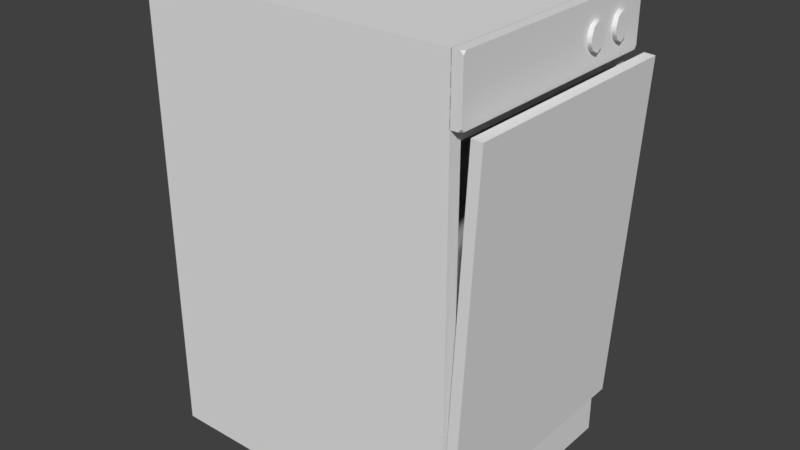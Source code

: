 # Source: dishwasher.blend  (saved by Blender 2.79.0; exported with 4.5.12 LTS)
import bpy
from mathutils import Matrix  # noqa: F401  (used for matrix-valued properties, if any)

bpy.ops.wm.read_factory_settings(use_empty=True)
scene = bpy.context.scene
scene.name = 'Scene'

# ---- collections
col_collection_1 = bpy.data.collections.new('Collection 1'); scene.collection.children.link(col_collection_1)

# ---- materials (node trees are filled in below, after node groups)
mat_white_005 = bpy.data.materials.new('white.005')
mat_white_005.alpha_threshold = 0.0
mat_white_005.use_transparent_shadow = False
mat_white_005.roughness = 0.5
mat_flwhite1 = bpy.data.materials.new('flwhite1')
mat_flwhite1.alpha_threshold = 0.0
mat_flwhite1.use_transparent_shadow = False
mat_flwhite1.roughness = 0.5

# ---- material node trees

# ---- world
world_world = bpy.data.worlds.new('World'); scene.world = world_world
world_world.color = (0.05088, 0.05088, 0.05088)
world_world.use_sun_shadow = False
world_world.sun_shadow_jitter_overblur = 0.0
world_world.cycles.sampling_method = 'MANUAL'

# ---- meshes
me_porte_2 = bpy.data.meshes.new('Porte_2')
me_porte_2.from_pydata([(22.57, 10.19, -29.26), (22.57, 10.3, -27.28), (0.06863, 10.25, -28.27), (-22.43, 10.19, -29.26), (-22.43, 10.3, -27.28), (0.06863, 42.15, -30.93), (-22.43, 74.11, -32.59), (22.57, 74.11, -32.59), (22.57, 42.2, -29.93), (22.57, 74.21, -30.6), (0.06863, 42.25, -28.94), (-22.43, 74.21, -30.6), (0.06863, 74.16, -31.6), (-22.43, 42.2, -29.93), (21.07, 6.403, 30.12), (21.07, 6.403, -25.16), (-0.08136, 6.403, 2.481), (-21.23, 6.403, -25.16), (-21.23, 6.403, 30.12), (21.07, 40.4, 2.481), (21.07, 74.4, -25.16), (21.07, 74.4, 30.12), (-0.08136, 40.4, 30.12), (-21.23, 74.4, 30.12), (-0.08136, 74.4, 2.481), (-21.23, 74.4, -25.16), (-21.23, 40.4, 2.481), (-20.33, 11.6, -25.16), (20.17, 11.6, -25.16), (20.17, 72.2, -25.16), (-20.33, 72.2, -25.16), (20.17, 72.2, -27.25), (20.17, 11.6, -27.25), (22.57, 85.45, -27.25), (-20.33, 11.6, -27.25), (-22.43, 0.4529, 32.41), (22.57, 0.4529, 32.41), (0.06863, 42.95, 32.41), (-22.43, 0.4529, -27.25), (-22.43, 85.45, -27.25), (-20.33, 72.2, -27.25), (22.57, 0.4529, -27.25), (22.57, 85.45, 32.41), (0.06863, 0.4529, 2.581), (-22.43, 42.95, 2.581), (-22.43, 85.45, 32.41), (0.06863, 85.45, 2.581), (22.57, 42.95, 2.581), (22.57, 74.45, -28.53), (22.57, 74.45, -27.15), (0.06863, 74.45, -28.14), (22.12, 74.45, -29.12), (-21.97, 74.45, -29.14), (22.11, 74.45, -29.14), (-21.99, 74.45, -29.12), (-22.43, 74.45, -27.15), (-22.43, 74.45, -28.53), (-22.04, 74.55, -29.14), (0.06863, 79.95, -29.14), (22.18, 74.55, -29.14), (-22.43, 75.06, -29.14), (-22.43, 84.84, -29.14), (-22.04, 85.36, -29.14), (-21.97, 85.45, -29.14), (22.11, 85.45, -29.14), (22.18, 85.36, -29.14), (22.57, 84.84, -29.14), (22.57, 75.06, -29.14), (22.57, 74.97, -29.04), (22.57, 79.95, -28.14), (22.57, 84.93, -29.04), (22.57, 85.45, -28.53), (22.57, 85.45, -27.15), (0.06863, 79.95, -27.15), (-22.43, 85.45, -27.15), (22.12, 85.45, -29.12), (0.06863, 85.45, -28.14), (-21.99, 85.45, -29.12), (-22.43, 85.45, -28.53), (-22.43, 79.95, -28.14), (-22.43, 74.97, -29.04), (-22.43, 84.93, -29.04), (22.42, 74.66, -28.93), (-22.28, 74.66, -28.93), (22.42, 85.25, -28.93), (-22.28, 85.25, -28.93), (-17.31, 78.01, -29.93), (-17.86, 79.78, -29.93), (-15.98, 79.78, -29.93), (-15.98, 77.28, -29.93), (-14.66, 78.01, -29.93), (-14.11, 79.78, -29.93), (-14.66, 81.55, -29.93), (-15.98, 82.28, -29.93), (-17.31, 81.55, -29.93), (-17.86, 79.78, -28.94), (-17.31, 78.01, -28.94), (-15.98, 77.28, -28.94), (-14.66, 78.01, -28.94), (-14.11, 79.78, -28.94), (-14.66, 81.55, -28.94), (-15.98, 82.28, -28.94), (-17.31, 81.55, -28.94), (-15.98, 79.78, -28.94), (-10.41, 78.01, -29.93), (-10.96, 79.78, -29.93), (-9.081, 79.78, -29.93), (-9.081, 77.28, -29.93), (-7.755, 78.01, -29.93), (-7.206, 79.78, -29.93), (-7.755, 81.55, -29.93), (-9.081, 82.28, -29.93), (-10.41, 81.55, -29.93), (-10.96, 79.78, -28.94), (-10.41, 78.01, -28.94), (-9.081, 77.28, -28.94), (-7.755, 78.01, -28.94), (-7.206, 79.78, -28.94), (-7.755, 81.55, -28.94), (-9.081, 82.28, -28.94), (-10.41, 81.55, -28.94), (-9.081, 79.78, -28.94)], [], [(0, 1, 2), (3, 0, 2), (4, 3, 2), (1, 4, 2), (0, 3, 5), (3, 6, 5), (6, 7, 5), (7, 0, 5), (1, 0, 8), (0, 7, 8), (7, 9, 8), (9, 1, 8), (4, 1, 10), (1, 9, 10), (9, 11, 10), (11, 4, 10), (9, 7, 12), (7, 6, 12), (6, 11, 12), (11, 9, 12), (3, 4, 13), (4, 11, 13), (11, 6, 13), (6, 3, 13), (14, 15, 16), (15, 17, 16), (17, 18, 16), (18, 14, 16), (15, 14, 19), (20, 15, 19), (21, 20, 19), (14, 21, 19), (14, 18, 22), (21, 14, 22), (23, 21, 22), (18, 23, 22), (20, 21, 24), (25, 20, 24), (23, 25, 24), (21, 23, 24), (18, 17, 26), (23, 18, 26), (25, 23, 26), (17, 25, 26), (27, 17, 28), (28, 17, 15), (27, 25, 17), (29, 20, 30), (30, 20, 25), (29, 15, 20), (25, 27, 30), (15, 29, 28), (29, 31, 32), (31, 33, 32), (27, 28, 34), (35, 36, 37), (38, 39, 34), (31, 30, 40), (29, 30, 31), (41, 32, 33), (33, 31, 40), (34, 30, 27), (36, 42, 37), (28, 32, 34), (32, 28, 29), (41, 36, 43), (41, 34, 32), (38, 41, 43), (39, 40, 34), (33, 40, 39), (38, 34, 41), (34, 40, 30), (36, 35, 43), (35, 38, 43), (39, 38, 44), (38, 35, 44), (35, 45, 44), (45, 39, 44), (33, 39, 46), (39, 45, 46), (45, 42, 46), (42, 33, 46), (41, 33, 47), (33, 42, 47), (42, 36, 47), (36, 41, 47), (42, 45, 37), (45, 35, 37), (48, 49, 50), (48, 50, 51), (52, 53, 51), (51, 50, 54), (52, 51, 54), (55, 56, 54), (55, 54, 50), (49, 55, 50), (53, 52, 57), (57, 58, 59), (53, 57, 59), (60, 61, 62), (62, 58, 57), (60, 62, 57), (63, 64, 65), (65, 58, 62), (63, 65, 62), (66, 67, 59), (59, 58, 65), (66, 59, 65), (49, 48, 68), (49, 68, 69), (67, 66, 70), (70, 69, 68), (67, 70, 68), (71, 72, 69), (71, 69, 70), (72, 49, 69), (55, 49, 73), (49, 72, 73), (72, 74, 73), (74, 55, 73), (72, 71, 75), (72, 75, 76), (64, 63, 77), (77, 76, 75), (64, 77, 75), (78, 74, 76), (78, 76, 77), (74, 72, 76), (56, 55, 79), (56, 79, 80), (55, 74, 79), (74, 78, 81), (74, 81, 79), (61, 60, 80), (80, 79, 81), (61, 80, 81), (68, 48, 82), (48, 51, 82), (51, 53, 82), (53, 59, 82), (59, 67, 82), (67, 68, 82), (57, 52, 83), (52, 54, 83), (54, 56, 83), (56, 80, 83), (80, 60, 83), (60, 57, 83), (64, 75, 84), (65, 64, 84), (66, 65, 84), (70, 66, 84), (71, 70, 84), (75, 71, 84), (77, 63, 85), (63, 62, 85), (62, 61, 85), (61, 81, 85), (81, 78, 85), (78, 77, 85), (86, 87, 88), (89, 86, 88), (90, 89, 88), (91, 90, 88), (92, 91, 88), (93, 92, 88), (94, 93, 88), (87, 94, 88), (95, 87, 86), (96, 86, 89), (97, 89, 90), (98, 90, 91), (99, 91, 92), (100, 92, 93), (101, 93, 94), (102, 94, 87), (95, 86, 96), (96, 89, 97), (97, 90, 98), (98, 91, 99), (99, 92, 100), (100, 93, 101), (101, 94, 102), (102, 87, 95), (103, 95, 96), (103, 96, 97), (103, 97, 98), (103, 98, 99), (103, 99, 100), (103, 100, 101), (103, 101, 102), (103, 102, 95), (104, 105, 106), (107, 104, 106), (108, 107, 106), (109, 108, 106), (110, 109, 106), (111, 110, 106), (112, 111, 106), (105, 112, 106), (113, 105, 104), (114, 104, 107), (115, 107, 108), (116, 108, 109), (117, 109, 110), (118, 110, 111), (119, 111, 112), (120, 112, 105), (113, 104, 114), (114, 107, 115), (115, 108, 116), (116, 109, 117), (117, 110, 118), (118, 111, 119), (119, 112, 120), (120, 105, 113), (121, 113, 114), (121, 114, 115), (121, 115, 116), (121, 116, 117), (121, 117, 118), (121, 118, 119), (121, 119, 120), (121, 120, 113)])
me_porte_2.polygons.foreach_set('use_smooth', [True] * 224)
me_porte_2.polygons.foreach_set('material_index', [0, 0, 0, 0, 0, 0, 0, 0, 0, 0, 0, 0, 0, 0, 0, 0, 0, 0, 0, 0, 0, 0, 0, 0, 0, 0, 0, 0, 0, 0, 0, 0, 0, 0, 0, 0, 0, 0, 0, 0, 0, 0, 0, 0, 0, 0, 0, 0, 0, 0, 0, 0, 0, 0, 0, 0, 0, 0, 0, 0, 0, 0, 0, 0, 0, 0, 0, 0, 0, 0, 0, 0, 0, 0, 0, 0, 0, 0, 0, 0, 0, 0, 0, 0, 0, 0, 0, 0, 0, 0, 0, 0, 0, 0, 0, 0, 0, 0, 0, 0, 0, 0, 0, 0, 0, 0, 0, 0, 0, 0, 0, 0, 0, 0, 0, 0, 0, 0, 0, 0, 0, 0, 0, 0, 0, 0, 0, 0, 0, 0, 0, 0, 0, 0, 0, 0, 0, 0, 0, 0, 0, 0, 0, 0, 0, 0, 0, 0, 0, 0, 0, 0, 0, 0, 0, 0, 0, 0, 0, 0, 1, 1, 1, 1, 1, 1, 1, 1, 1, 1, 1, 1, 1, 1, 1, 1, 1, 1, 1, 1, 1, 1, 1, 1, 1, 1, 1, 1, 1, 1, 1, 1, 1, 1, 1, 1, 1, 1, 1, 1, 1, 1, 1, 1, 1, 1, 1, 1, 1, 1, 1, 1, 1, 1, 1, 1, 1, 1, 1, 1, 1, 1, 1, 1])
_k = set([(0, 1), (0, 3), (0, 7), (1, 4), (1, 9), (3, 4), (3, 6), (4, 11), (6, 7), (6, 11), (7, 9), (9, 11), (14, 15), (14, 18), (14, 21), (15, 17), (15, 20), (17, 18), (17, 25), (18, 23), (20, 21), (20, 25), (21, 23), (23, 25), (27, 28), (27, 30), (27, 34), (28, 29), (28, 32), (29, 30), (29, 31), (30, 40), (31, 32), (31, 40), (32, 34), (33, 39), (33, 41), (33, 42), (34, 40), (35, 36), (35, 38), (35, 45), (36, 41), (36, 42), (38, 39), (38, 41), (39, 45), (42, 45), (48, 49), (48, 51), (48, 68), (49, 55), (49, 72), (51, 53), (51, 82), (52, 53), (52, 54), (52, 57), (52, 83), (53, 59), (53, 82), (54, 56), (54, 83), (55, 56), (55, 74), (56, 80), (57, 60), (59, 67), (60, 61), (60, 80), (61, 62), (61, 81), (62, 63), (63, 64), (63, 77), (63, 85), (64, 65), (64, 75), (64, 84), (65, 66), (66, 67), (66, 70), (67, 68), (70, 71), (71, 72), (71, 75), (72, 74), (74, 78), (75, 84), (77, 78), (77, 85), (78, 81), (86, 87), (86, 89), (87, 94), (89, 90), (90, 91), (91, 92), (92, 93), (93, 94), (95, 96), (95, 102), (96, 97), (97, 98), (98, 99), (99, 100), (100, 101), (101, 102), (104, 105), (104, 107), (105, 112), (107, 108), (108, 109), (109, 110), (110, 111), (111, 112), (113, 114), (113, 120), (114, 115), (115, 116), (116, 117), (117, 118), (118, 119), (119, 120)])
me_porte_2.attributes.new('sharp_edge', 'BOOLEAN', 'EDGE').data.foreach_set('value', [ (min(e.vertices), max(e.vertices)) in _k for e in me_porte_2.edges])
me_porte_2.materials.append(mat_white_005)
me_porte_2.materials.append(mat_flwhite1)
me_porte_2.use_remesh_preserve_volume = False
me_porte_2.use_remesh_preserve_attributes = False
me_porte_2.use_mirror_vertex_groups = False
me_porte_2.update()
me_porte_2.normals_split_custom_set([tuple(v) for v in zip(*[iter([4.088e-07, -0.9987, 0.05173, 4.686e-07, -0.9987, 0.05183, -5.861e-08, -0.9987, 0.05183, -4.088e-07, -0.9987, 0.05173, 4.088e-07, -0.9987, 0.05173, -5.861e-08, -0.9987, 0.05183, -1.181e-06, -0.9987, 0.05183, -4.088e-07, -0.9987, 0.05173, -5.861e-08, -0.9987, 0.05183, 4.686e-07, -0.9987, 0.05183, -1.181e-06, -0.9987, 0.05183, -5.861e-08, -0.9987, 0.05183, 8.973e-06, -0.05252, -0.9986, -8.973e-06, -0.05252, -0.9986, 1.189e-07, -0.0527, -0.9986, -8.973e-06, -0.05252, -0.9986, -8.835e-06, -0.0525, -0.9986, 1.189e-07, -0.0527, -0.9986, -8.835e-06, -0.0525, -0.9986, 8.996e-06, -0.0525, -0.9986, 1.189e-07, -0.0527, -0.9986, 8.996e-06, -0.0525, -0.9986, 8.973e-06, -0.05252, -0.9986, 1.189e-07, -0.0527, -0.9986, 1.0, -2.939e-08, 0.0, 1.0, -2.939e-08, 0.0, 1.0, -1.185e-09, 0.0, 1.0, -2.939e-08, 0.0, 1.0, -8.816e-08, 0.0, 1.0, -1.185e-09, 0.0, 1.0, -8.816e-08, 0.0, 1.0, -8.816e-08, 0.0, 1.0, -1.185e-09, 0.0, 1.0, -8.816e-08, 0.0, 1.0, -2.939e-08, 0.0, 1.0, -1.185e-09, 0.0, -5.664e-06, 0.0525, 0.9986, 8.996e-06, 0.0525, 0.9986, -6.31e-08, 0.05261, 0.9986, 8.996e-06, 0.0525, 0.9986, 8.996e-06, 0.05204, 0.9986, -6.31e-08, 0.05261, 0.9986, 8.996e-06, 0.05204, 0.9986, -8.996e-06, 0.05204, 0.9986, -6.31e-08, 0.05261, 0.9986, -8.996e-06, 0.05204, 0.9986, -5.664e-06, 0.0525, 0.9986, -6.31e-08, 0.05261, 0.9986, 3.954e-07, 0.9987, -0.05164, 1.103e-06, 0.9986, -0.05231, 3.328e-08, 0.9987, -0.05183, 1.103e-06, 0.9986, -0.05231, -1.103e-06, 0.9986, -0.05231, 3.328e-08, 0.9987, -0.05183, -1.103e-06, 0.9986, -0.05231, -2.989e-07, 0.9987, -0.05164, 3.328e-08, 0.9987, -0.05183, -2.989e-07, 0.9987, -0.05164, 3.954e-07, 0.9987, -0.05164, 3.328e-08, 0.9987, -0.05183, -1.0, 1.778e-09, 0.0, -1.0, 5.925e-10, 0.0, -1.0, 5.877e-08, 0.0, -1.0, 5.925e-10, 0.0, -1.0, 5.926e-10, 0.0, -1.0, 5.877e-08, 0.0, -1.0, 5.926e-10, 0.0, -1.0, 1.777e-09, 0.0, -1.0, 5.877e-08, 0.0, -1.0, 1.777e-09, 0.0, -1.0, 1.778e-09, 0.0, -1.0, 5.877e-08, 0.0, 0.0, 1.0, 0.0, 0.0, 1.0, 0.0, 0.0, 1.0, 0.0, 0.0, 1.0, 0.0, 0.0, 1.0, 0.0, 0.0, 1.0, 0.0, 0.0, 1.0, 0.0, 0.0, 1.0, 0.0, 0.0, 1.0, 0.0, 0.0, 1.0, 0.0, 0.0, 1.0, 0.0, 0.0, 1.0, 0.0, -1.0, 3.672e-08, 0.0, -1.0, 3.672e-08, 0.0, -1.0, -9.047e-15, 0.0, -1.0, -3.672e-08, 0.0, -1.0, 3.672e-08, 0.0, -1.0, -9.047e-15, 0.0, -1.0, -3.672e-08, 0.0, -1.0, -3.672e-08, 0.0, -1.0, -9.047e-15, 0.0, -1.0, 3.672e-08, 0.0, -1.0, -3.672e-08, 0.0, -1.0, -9.047e-15, 0.0, 0.0, 0.0, -1.0, 0.0, 0.0, -1.0, 0.0, 0.0, -1.0, 0.0, 0.0, -1.0, 0.0, 0.0, -1.0, 0.0, 0.0, -1.0, 0.0, 0.0, -1.0, 0.0, 0.0, -1.0, 0.0, 0.0, -1.0, 0.0, 0.0, -1.0, 0.0, 0.0, -1.0, 0.0, 0.0, -1.0, 0.0, -1.0, 0.0, 0.0, -1.0, 0.0, 0.0, -1.0, 0.0, 0.0, -1.0, 0.0, 0.0, -1.0, 0.0, 0.0, -1.0, 0.0, 0.0, -1.0, 0.0, 0.0, -1.0, 0.0, 0.0, -1.0, 0.0, 0.0, -1.0, 0.0, 0.0, -1.0, 0.0, 0.0, -1.0, 0.0, 1.0, 3.672e-08, 0.0, 1.0, 3.672e-08, 0.0, 1.0, -9.047e-15, 0.0, 1.0, -3.672e-08, 0.0, 1.0, 3.672e-08, 0.0, 1.0, -9.047e-15, 0.0, 1.0, -3.672e-08, 0.0, 1.0, -3.672e-08, 0.0, 1.0, -9.047e-15, 0.0, 1.0, 3.672e-08, 0.0, 1.0, -3.672e-08, 0.0, 1.0, -9.047e-15, 0.0, 0.0, 0.0, 1.0, 0.0, 0.0, 1.0, 0.0, 0.0, 1.0, 0.0, 0.0, 1.0, 0.0, 0.0, 1.0, 0.0, 0.0, 1.0, 0.0, 0.0, 1.0, 0.0, 0.0, 1.0, 0.0, 0.0, 1.0, 0.0, 0.0, 1.0, 0.0, 0.0, 1.0, 0.0, 0.0, 1.0, 0.0, 0.0, 1.0, 0.0, 0.0, 1.0, 0.0, 0.0, 1.0, 0.0, 0.0, 1.0, 0.0, 0.0, 1.0, 0.0, 0.0, 1.0, 0.0, 0.0, 1.0, 0.0, 0.0, 1.0, 0.0, 0.0, 1.0, 0.0, 0.0, 1.0, 0.0, 0.0, 1.0, 0.0, 0.0, 1.0, -1.0, 0.0, 0.0, -1.0, 0.0, 0.0, -1.0, 0.0, 0.0, 0.0, 0.0, -1.0, 0.0, 0.0, -1.0, 0.0, 0.0, -1.0, 0.0, 1.0, 0.0, 0.0, 1.0, 0.0, 0.0, 1.0, 0.0, 3.957e-08, 0.0, 1.0, -3.957e-08, 0.0, 1.0, 0.0, 0.0, 1.0, 0.0, 0.0, -1.0, -1.572e-07, 0.0, -1.0, -1.157e-08, 0.0, -1.0, 0.0, -1.0, 0.0, 0.0, -1.0, 0.0, 0.0, -1.0, 0.0, 0.0, -1.0, 0.0, 0.0, -1.0, 0.0, 0.0, -1.0, 0.0, 0.0, 0.0, -1.0, 0.0, 0.0, -1.0, 0.0, 0.0, -1.0, 0.0, 0.0, -1.0, 0.0, 0.0, -1.0, -1.215e-06, 0.0, -1.0, 1.0, 0.0, 0.0, 1.0, 0.0, 0.0, 1.0, 0.0, 0.0, -3.957e-08, 0.0, 1.0, -3.957e-08, 0.0, 1.0, 0.0, 0.0, 1.0, 0.0, 1.0, 0.0, 0.0, 1.0, 0.0, 0.0, 1.0, 0.0, -1.0, 0.0, 0.0, -1.0, 0.0, 0.0, -1.0, 0.0, 0.0, 0.0, -1.0, 0.0, 0.0, -1.0, 0.0, 0.0, -1.0, 0.0, 0.0, 0.0, -1.0, -1.157e-08, 0.0, -1.0, 0.0, 0.0, -1.0, 0.0, -1.0, 0.0, 0.0, -1.0, 0.0, 0.0, -1.0, 0.0, -1.572e-07, 0.0, -1.0, -1.215e-06, 0.0, -1.0, -1.157e-08, 0.0, -1.0, 0.0, 0.0, -1.0, -1.215e-06, 0.0, -1.0, -1.572e-07, 0.0, -1.0, 0.0, 0.0, -1.0, -1.157e-08, 0.0, -1.0, 0.0, 0.0, -1.0, 1.0, 0.0, 0.0, 1.0, 0.0, 0.0, 1.0, 0.0, 0.0, 0.0, -1.0, 0.0, 0.0, -1.0, 0.0, 0.0, -1.0, 0.0, 0.0, -1.0, 0.0, 0.0, -1.0, 0.0, 0.0, -1.0, 0.0, -1.0, 2.939e-08, 0.0, -1.0, -2.939e-08, 0.0, -1.0, 3.393e-15, 0.0, -1.0, -2.939e-08, 0.0, -1.0, -2.939e-08, 0.0, -1.0, 3.393e-15, 0.0, -1.0, -2.939e-08, 0.0, -1.0, 2.939e-08, 0.0, -1.0, 3.393e-15, 0.0, -1.0, 2.939e-08, 0.0, -1.0, 2.939e-08, 0.0, -1.0, 3.393e-15, 0.0, 0.0, 1.0, 0.0, 0.0, 1.0, 0.0, 0.0, 1.0, 0.0, 0.0, 1.0, 0.0, 0.0, 1.0, 0.0, 0.0, 1.0, 0.0, 0.0, 1.0, 0.0, 0.0, 1.0, 0.0, 0.0, 1.0, 0.0, 0.0, 1.0, 0.0, 0.0, 1.0, 0.0, 0.0, 1.0, 0.0, 1.0, -5.878e-08, 0.0, 1.0, 5.878e-08, 0.0, 1.0, 3.393e-15, 0.0, 1.0, 5.878e-08, 0.0, 1.0, 5.878e-08, 0.0, 1.0, 3.393e-15, 0.0, 1.0, 5.878e-08, 0.0, 1.0, -5.878e-08, 0.0, 1.0, 3.393e-15, 0.0, 1.0, -5.878e-08, 0.0, 1.0, -5.878e-08, 0.0, 1.0, 3.393e-15, 0.0, -3.957e-08, 0.0, 1.0, 3.957e-08, 0.0, 1.0, 0.0, 0.0, 1.0, 3.957e-08, 0.0, 1.0, 3.957e-08, 0.0, 1.0, 0.0, 0.0, 1.0, 0.0, -1.0, 0.0, 0.0, -1.0, 0.0, 0.0, -1.0, 0.0, 0.0, -1.0, 0.0, 0.0, -1.0, 0.0, 0.0, -1.0, 2.013e-05, 0.0, -1.0, 1.057e-08, 0.0, -1.0, 6.714e-05, 0.0, -1.0, 2.013e-05, 0.0, -1.0, 2.013e-05, 0.0, -1.0, 0.0, 0.0, -1.0, 0.0, 0.0, -1.0, 1.057e-08, 0.0, -1.0, 2.013e-05, 0.0, -1.0, 0.0, 0.0, -1.0, 0.0, 0.0, -1.0, 0.0, 0.0, -1.0, 0.0, 0.0, -1.0, 0.0, 0.0, -1.0, 0.0, 0.0, -1.0, 0.0, 0.0, -1.0, 0.0, 0.0, -1.0, 0.0, 0.0, -1.0, 0.0, 0.0, 0.0, -1.0, 0.0, 0.0, -1.0, 0.0, 0.0, -1.0, 0.0, 0.0, -1.0, 0.0, 0.0, -1.0, -1.65e-06, 0.0, -1.0, 0.0, 0.0, -1.0, 0.0, 0.0, -1.0, -1.65e-06, 0.0, -1.0, 1.289e-07, 0.0, -1.0, -0.000327, -1.086e-08, -1.0, 1.65e-06, 0.0, -1.0, 1.65e-06, 0.0, -1.0, 0.0, 0.0, -1.0, 0.0, 0.0, -1.0, 1.289e-07, 0.0, -1.0, 1.65e-06, 0.0, -1.0, 0.0, 0.0, -1.0, 0.0, 0.0, -1.0, 0.0, 0.0, -1.0, 0.0, 0.0, -1.0, 0.0, 0.0, -1.0, 0.0, 0.0, -1.0, 1.65e-06, 0.0, -1.0, 0.0, 0.0, -1.0, 0.0, 0.0, -1.0, 1.65e-06, 0.0, -1.0, -1.289e-07, 0.0, -1.0, 0.000327, 1.086e-08, -1.0, -1.65e-06, 0.0, -1.0, -1.65e-06, 0.0, -1.0, 0.0, 0.0, -1.0, 0.0, 0.0, -1.0, -1.289e-07, 0.0, -1.0, -1.65e-06, 0.0, -1.0, 0.0, 0.0, -1.0, 1.0, 1.774e-07, 0.0, 1.0, 2.668e-06, 0.0, 1.0, 2.396e-07, 0.0, 1.0, 1.774e-07, 0.0, 1.0, 2.396e-07, 0.0, 1.0, -2.192e-08, 0.0, 1.0, 0.0, 0.0, 1.0, 0.0, 0.0, 1.0, 0.0, 0.0, 1.0, 0.0, 0.0, 1.0, -2.192e-08, 0.0, 1.0, 2.396e-07, 0.0, 1.0, 0.0, 0.0, 1.0, 0.0, 0.0, 1.0, 2.396e-07, 0.0, 1.0, 0.0, 0.0, 1.0, 0.0, 0.0, 1.0, -2.192e-08, 0.0, 1.0, 0.0, 0.0, 1.0, -2.192e-08, 0.0, 1.0, 0.0, 0.0, 1.0, 0.0, 0.0, 1.0, 1.774e-07, 0.0, 1.0, -2.192e-08, 0.0, 0.0, 0.0, 1.0, 0.0, 0.0, 1.0, 0.0, 0.0, 1.0, 0.0, 0.0, 1.0, 0.0, 0.0, 1.0, 0.0, 0.0, 1.0, 0.0, 0.0, 1.0, 0.0, 0.0, 1.0, 0.0, 0.0, 1.0, 0.0, 0.0, 1.0, 0.0, 0.0, 1.0, 0.0, 0.0, 1.0, 0.0, 1.0, 4.623e-06, 0.0, 1.0, 0.0, 0.0, 1.0, 3.073e-06, 0.0, 1.0, 4.623e-06, 0.0, 1.0, 3.073e-06, 0.0, 1.0, 1.564e-07, 0.0, 1.0, 2.728e-08, 0.0, 1.0, 0.0001731, 0.0, 1.0, 6.436e-05, 0.0, 1.0, 6.436e-05, 0.0, 1.0, 1.564e-07, 0.0, 1.0, 3.073e-06, 0.0, 1.0, 2.728e-08, 0.0, 1.0, 6.436e-05, 0.0, 1.0, 3.073e-06, 0.0, 1.0, 6.864e-06, 0.0, 1.0, 0.0, 0.0, 1.0, 1.564e-07, 0.0, 1.0, 6.864e-06, 0.0, 1.0, 1.564e-07, 0.0, 1.0, 6.436e-05, 0.0, 1.0, 0.0, 0.0, 1.0, 4.623e-06, 0.0, 1.0, 1.564e-07, -1.0, 0.0, 0.0, -1.0, 0.0, 0.0, -1.0, -2.192e-08, 0.0, -1.0, 0.0, 0.0, -1.0, -2.192e-08, 0.0, -1.0, 0.0, 0.0, -1.0, 0.0, 0.0, -1.0, 1.774e-07, 0.0, -1.0, -2.192e-08, 0.0, -1.0, 1.774e-07, 0.0, -1.0, 2.668e-06, 0.0, -1.0, 2.396e-07, 0.0, -1.0, 1.774e-07, 0.0, -1.0, 2.396e-07, 0.0, -1.0, -2.192e-08, 0.0, -1.0, 0.0, 0.0, -1.0, 0.0, 0.0, -1.0, 0.0, 0.0, -1.0, 0.0, 0.0, -1.0, -2.192e-08, 0.0, -1.0, 2.396e-07, 0.0, -1.0, 0.0, 0.0, -1.0, 0.0, 0.0, -1.0, 2.396e-07, 0.0, 0.4689, -0.6263, -0.6228, 0.4692, -0.6265, -0.6224, 0.4695, -0.6262, -0.6224, 0.4692, -0.6265, -0.6224, 0.4686, -0.627, -0.6223, 0.4695, -0.6262, -0.6224, 0.4672, -0.6565, -0.5923, 0.4668, -0.6566, -0.5924, 0.4674, -0.6561, -0.5925, 0.4696, -0.6262, -0.6224, 0.4697, -0.6261, -0.6224, 0.4695, -0.6262, -0.6224, 0.4697, -0.6261, -0.6224, 0.4693, -0.6262, -0.6226, 0.4695, -0.6262, -0.6224, 0.4693, -0.6262, -0.6226, 0.4689, -0.6263, -0.6228, 0.4695, -0.6262, -0.6224, -0.4699, -0.6259, -0.6225, -0.47, -0.6259, -0.6224, -0.4695, -0.6262, -0.6224, -0.4651, -0.6582, -0.592, -0.4656, -0.658, -0.5919, -0.4662, -0.6577, -0.5917, -0.4686, -0.627, -0.6223, -0.4691, -0.6265, -0.6224, -0.4695, -0.6262, -0.6224, -0.4691, -0.6265, -0.6224, -0.4688, -0.6264, -0.6228, -0.4695, -0.6262, -0.6224, -0.4688, -0.6264, -0.6228, -0.4693, -0.6262, -0.6226, -0.4695, -0.6262, -0.6224, -0.4693, -0.6262, -0.6226, -0.4699, -0.6259, -0.6225, -0.4695, -0.6262, -0.6224, 0.4658, 0.6573, -0.5925, 0.4663, 0.6571, -0.5923, 0.4668, 0.6569, -0.5922, 0.4697, 0.6262, -0.6223, 0.4696, 0.6263, -0.6223, 0.4694, 0.6263, -0.6225, 0.4698, 0.626, -0.6225, 0.4697, 0.6262, -0.6223, 0.4694, 0.6263, -0.6225, 0.4698, 0.626, -0.6224, 0.4698, 0.626, -0.6225, 0.4694, 0.6263, -0.6225, 0.4691, 0.6266, -0.6224, 0.4698, 0.626, -0.6224, 0.4694, 0.6263, -0.6225, 0.4686, 0.627, -0.6224, 0.4691, 0.6266, -0.6224, 0.4694, 0.6263, -0.6225, -0.4653, 0.6578, -0.5923, -0.4648, 0.658, -0.5925, -0.4659, 0.6553, -0.5946, -0.47, 0.6259, -0.6224, -0.4699, 0.6259, -0.6225, -0.4695, 0.6262, -0.6224, -0.4699, 0.6259, -0.6225, -0.4698, 0.626, -0.6224, -0.4695, 0.6262, -0.6224, -0.4698, 0.626, -0.6224, -0.4699, 0.6259, -0.6224, -0.4695, 0.6262, -0.6224, -0.4699, 0.6259, -0.6224, -0.4691, 0.6265, -0.6224, -0.4695, 0.6262, -0.6224, -0.4691, 0.6265, -0.6224, -0.4686, 0.627, -0.6223, -0.4695, 0.6262, -0.6224, 0.0, 0.0, -1.0, 0.0, 0.0, -1.0, -2.357e-07, 0.0, -1.0, 0.0, 0.0, -1.0, 0.0, 0.0, -1.0, -2.357e-07, 0.0, -1.0, 0.0, 0.0, -1.0, 0.0, 0.0, -1.0, -2.357e-07, 0.0, -1.0, 0.0, 0.0, -1.0, 0.0, 0.0, -1.0, -2.357e-07, 0.0, -1.0, 1.387e-06, 0.0, -1.0, 0.0, 0.0, -1.0, -2.357e-07, 0.0, -1.0, -1.151e-06, 0.0, -1.0, 1.387e-06, 0.0, -1.0, -2.357e-07, 0.0, -1.0, -2.773e-06, 0.0, -1.0, -1.151e-06, 0.0, -1.0, -2.357e-07, 0.0, -1.0, 0.0, 0.0, -1.0, -2.773e-06, 0.0, -1.0, -2.357e-07, 0.0, -1.0, -1.0, 1.674e-06, 0.0, -1.0, -4.078e-06, 0.0, -0.6, -0.8, 0.0, -0.6, -0.8, 2.108e-08, -0.6, -0.8, 0.0, 1.896e-06, -1.0, 0.0, 8.17e-06, -1.0, 0.0, 1.896e-06, -1.0, 0.0, 0.6, -0.8, -2.108e-08, 0.6, -0.8, 0.0, 0.6, -0.8, -2.108e-08, 1.0, 2.553e-06, 0.0, 1.0, -4.967e-06, 0.0, 1.0, 2.553e-06, 0.0, 0.6, 0.8, 0.0, 0.6, 0.8, 2.108e-08, 0.6, 0.8, 0.0, 8.181e-06, 1.0, 0.0, 1.907e-06, 1.0, 0.0, 8.181e-06, 1.0, 0.0, -0.6, 0.8, -2.108e-08, -0.6, 0.8, 0.0, -0.6, 0.8, -2.108e-08, -1.0, -4.078e-06, 0.0, -1.0, 1.674e-06, 0.0, -0.6, -0.8, 0.0, -0.6, -0.8, 2.108e-08, -0.6, -0.8, 2.108e-08, 1.896e-06, -1.0, 0.0, 8.17e-06, -1.0, 0.0, 8.17e-06, -1.0, 0.0, 0.6, -0.8, -2.108e-08, 0.6, -0.8, 0.0, 0.6, -0.8, 0.0, 1.0, 2.553e-06, 0.0, 1.0, -4.967e-06, 0.0, 1.0, -4.967e-06, 0.0, 0.6, 0.8, 0.0, 0.6, 0.8, 2.108e-08, 0.6, 0.8, 2.108e-08, 8.181e-06, 1.0, 0.0, 1.907e-06, 1.0, 0.0, 1.907e-06, 1.0, 0.0, -0.6, 0.8, -2.108e-08, -0.6, 0.8, 0.0, -0.6, 0.8, 0.0, -1.0, -4.078e-06, 0.0, -1.0, 1.674e-06, 0.0, -2.135e-12, 0.0, 1.0, 0.0, 0.0, 1.0, 6.933e-07, 0.0, 1.0, -2.135e-12, 0.0, 1.0, 6.933e-07, 0.0, 1.0, -7.996e-12, 0.0, 1.0, -2.135e-12, 0.0, 1.0, -7.996e-12, 0.0, 1.0, -6.933e-07, 0.0, 1.0, -2.135e-12, 0.0, 1.0, -6.933e-07, 0.0, 1.0, 0.0, 0.0, 1.0, -2.135e-12, 0.0, 1.0, 0.0, 0.0, 1.0, -1.387e-06, 0.0, 1.0, -2.135e-12, 0.0, 1.0, -1.387e-06, 0.0, 1.0, -1.599e-11, 0.0, 1.0, -2.135e-12, 0.0, 1.0, -1.599e-11, 0.0, 1.0, 1.387e-06, 0.0, 1.0, -2.135e-12, 0.0, 1.0, 1.387e-06, 0.0, 1.0, 0.0, 0.0, 1.0, 0.0, 0.0, -1.0, 0.0, 0.0, -1.0, -2.357e-07, 0.0, -1.0, 0.0, 0.0, -1.0, 0.0, 0.0, -1.0, -2.357e-07, 0.0, -1.0, 0.0, 0.0, -1.0, 0.0, 0.0, -1.0, -2.357e-07, 0.0, -1.0, 0.0, 0.0, -1.0, 0.0, 0.0, -1.0, -2.357e-07, 0.0, -1.0, 1.387e-06, 0.0, -1.0, 0.0, 0.0, -1.0, -2.357e-07, 0.0, -1.0, -1.151e-06, 0.0, -1.0, 1.387e-06, 0.0, -1.0, -2.357e-07, 0.0, -1.0, -2.773e-06, 0.0, -1.0, -1.151e-06, 0.0, -1.0, -2.357e-07, 0.0, -1.0, 0.0, 0.0, -1.0, -2.773e-06, 0.0, -1.0, -2.357e-07, 0.0, -1.0, -1.0, 1.997e-06, 0.0, -1.0, -4.44e-06, 0.0, -0.6, -0.8, 0.0, -0.6, -0.8, 2.108e-08, -0.6, -0.8, 0.0, -3.392e-06, -1.0, 0.0, 2.806e-06, -1.0, 0.0, -3.392e-06, -1.0, 0.0, 0.6, -0.8, 8.324e-05, 0.6, -0.8, 0.0, 0.6, -0.8, 8.324e-05, 1.0, 2.364e-06, 0.0, 1.0, -4.833e-06, 0.0, 1.0, 2.364e-06, 0.0, 0.6, 0.8, 0.0, 0.6, 0.8, 9.244e-05, 0.6, 0.8, 0.0, 2.817e-06, 1.0, 0.0, -3.402e-06, 1.0, 0.0, 2.817e-06, 1.0, 0.0, -0.6, 0.8, -2.108e-08, -0.6, 0.8, 0.0, -0.6, 0.8, -2.108e-08, -1.0, -4.44e-06, 0.0, -1.0, 1.997e-06, 0.0, -0.6, -0.8, 0.0, -0.6, -0.8, 2.108e-08, -0.6, -0.8, 2.108e-08, -3.392e-06, -1.0, 0.0, 2.806e-06, -1.0, 0.0, 2.806e-06, -1.0, 0.0, 0.6, -0.8, 8.324e-05, 0.6, -0.8, 0.0, 0.6, -0.8, 0.0, 1.0, 2.364e-06, 0.0, 1.0, -4.833e-06, 0.0, 1.0, -4.833e-06, 0.0, 0.6, 0.8, 0.0, 0.6, 0.8, 9.244e-05, 0.6, 0.8, 9.244e-05, 2.817e-06, 1.0, 0.0, -3.402e-06, 1.0, 0.0, -3.402e-06, 1.0, 0.0, -0.6, 0.8, -2.108e-08, -0.6, 0.8, 0.0, -0.6, 0.8, 0.0, -1.0, -4.44e-06, 0.0, -1.0, 1.997e-06, 0.0, 0.0, 0.0, 1.0, 0.0, 0.0, 1.0, 6.933e-07, 0.0, 1.0, 0.0, 0.0, 1.0, 6.933e-07, 0.0, 1.0, 0.0, 0.0, 1.0, 0.0, 0.0, 1.0, 0.0, 0.0, 1.0, -6.933e-07, 0.0, 1.0, 0.0, 0.0, 1.0, -6.933e-07, 0.0, 1.0, 0.0, 0.0, 1.0, 0.0, 0.0, 1.0, 0.0, 0.0, 1.0, -1.387e-06, 0.0, 1.0, 0.0, 0.0, 1.0, -1.387e-06, 0.0, 1.0, 0.0, 0.0, 1.0, 0.0, 0.0, 1.0, 0.0, 0.0, 1.0, 1.387e-06, 0.0, 1.0, 0.0, 0.0, 1.0, 1.387e-06, 0.0, 1.0, 0.0, 0.0, 1.0])] * 3)])

# ---- objects
ob_dishwasher = bpy.data.objects.new('dishwasher', me_porte_2)

# ---- transforms, parenting, visibility, modifiers, constraints
ob_dishwasher.location = (-1.776e-15, 0.0, 2.98e-08)
ob_dishwasher.rotation_euler = (1.571, -0.0, -1.571)
ob_dishwasher.scale = (0.01, 0.01, 0.01)
ob_dishwasher.lineart.crease_threshold = 0.0

# ---- collection membership
col_collection_1.objects.link(ob_dishwasher)

# ---- scene / render settings (as saved in the file)
scene.frame_start = 1; scene.frame_end = 250; scene.frame_set(1)
scene.render.engine = 'BLENDER_EEVEE_NEXT'
scene.render.resolution_percentage = 50
scene.render.dither_intensity = 0.0
scene.cycles.use_denoising = False
scene.cycles.samples = 128
scene.cycles.sampling_pattern = 'TABULATED_SOBOL'
scene.cycles.use_adaptive_sampling = False
scene.cycles.use_light_tree = False
scene.cycles.blur_glossy = 0.0
scene.cycles.sample_clamp_indirect = 0.0
scene.view_settings.view_transform = 'Standard'
bpy.context.view_layer.update()

# ---- added for rendering (the .blend has no active camera and no usable light): camera, sun
cam_auto = bpy.data.cameras.new('AutoCamera')
cam_auto.lens = 50.0
cam_auto.sensor_width = 36.0
cam_auto.clip_end = 1000.0
ob_auto_camera = bpy.data.objects.new('AutoCamera', cam_auto)
scene.collection.objects.link(ob_auto_camera)
ob_auto_camera.location = (1.07492, -1.28951, 1.28874)
ob_auto_camera.rotation_euler = (1.09748, -7.21219e-08, 0.694738)
scene.camera = ob_auto_camera
light_auto_sun = bpy.data.lights.new('AutoSun', 'SUN')
light_auto_sun.energy = 3.0
light_auto_sun.angle = 0.0523599
ob_auto_sun = bpy.data.objects.new('AutoSun', light_auto_sun)
scene.collection.objects.link(ob_auto_sun)
ob_auto_sun.rotation_euler = (0.872665, 0.174533, 0.523599)
bpy.context.view_layer.update()
